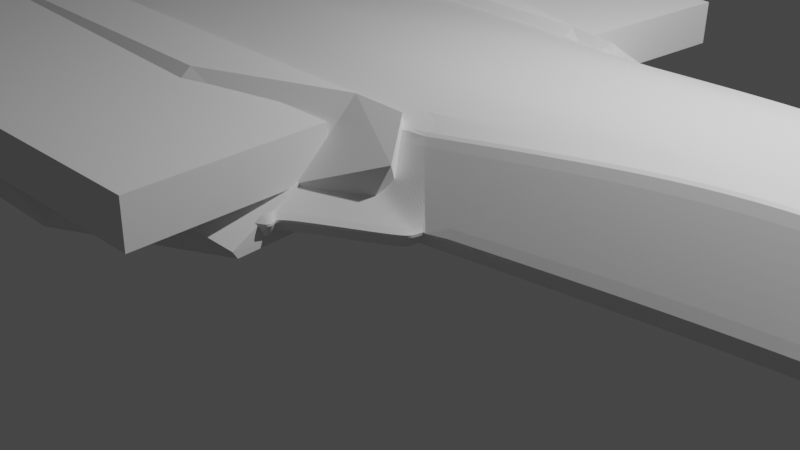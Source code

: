 # Source: stealthship-02.blend  (saved by Blender 2.81.16; exported with 4.5.12 LTS)
import bpy
from mathutils import Matrix  # noqa: F401  (used for matrix-valued properties, if any)

bpy.ops.wm.read_factory_settings(use_empty=True)
scene = bpy.context.scene
scene.name = 'Scene'

# ---- collections
col_collection = bpy.data.collections.new('Collection'); scene.collection.children.link(col_collection)

# ---- materials (node trees are filled in below, after node groups)
mat_material = bpy.data.materials.new('Material')
mat_material.alpha_threshold = 0.0
mat_material.use_transparent_shadow = False
mat_material.line_color = (0.0, 0.0, 0.0, 1.0)

# ---- material node trees
mat_material.use_nodes = True; mat_material.node_tree.nodes.clear()
_N = mat_material.node_tree.nodes; _L = mat_material.node_tree.links
n0 = _N.new('ShaderNodeOutputMaterial'); n0.name = 'Material Output'; n0.location = (300, 300)
n1 = _N.new('ShaderNodeBsdfPrincipled'); n1.name = 'Principled BSDF'; n1.location = (10, 300)
n1.distribution = 'GGX'
n1.subsurface_method = 'BURLEY'
n1.inputs[2].default_value = 0.4
n1.inputs[3].default_value = 1.45
n1.inputs[27].default_value = (0.0, 0.0, 0.0, 1.0)
n1.inputs[28].default_value = 1.0
_L.new(n1.outputs[0], n0.inputs[0])
n0.is_active_output = True

# ---- world
world_world = bpy.data.worlds.new('World'); scene.world = world_world
world_world.use_nodes = True; world_world.node_tree.nodes.clear()
_N = world_world.node_tree.nodes; _L = world_world.node_tree.links
n0 = _N.new('ShaderNodeOutputWorld'); n0.name = 'World Output'; n0.location = (300, 300)
n1 = _N.new('ShaderNodeBackground'); n1.name = 'Background'; n1.location = (10, 300)
n1.inputs[0].default_value = (0.05088, 0.05088, 0.05088, 1.0)
_L.new(n1.outputs[0], n0.inputs[0])
n0.is_active_output = True
world_world.color = (0.05088, 0.05088, 0.05088)
world_world.use_sun_shadow = False
world_world.sun_shadow_jitter_overblur = 0.0

# ---- cameras
cam_camera = bpy.data.cameras.new('Camera')
cam_camera.clip_end = 100.0
cam_camera.ortho_scale = 7.314

# ---- lights
light_light = bpy.data.lights.new('Light', 'POINT')
light_light.transmission_factor = 0.0
light_light.energy = 1000.0
light_light.shadow_soft_size = 0.1
light_light.shadow_maximum_resolution = 0.006
light_light.use_absolute_resolution = True

# ---- meshes
me_cube = bpy.data.meshes.new('Cube')
me_cube.from_pydata([(1.058, 0.5647, 2.641), (1.003, 1.087, 1.21), (-0.9097, 0.977, 1.949), (-1.05, 1.071, 1.188), (1.057, 4.116e-05, 2.649), (-0.9486, 0.0002701, 3.222), (1.009, 0.0, 1.296), (0.8284, 1.123, 1.152), (0.5964, 1.274, 1.121), (0.3371, 1.485, 1.065), (0.2765, 0.9944, 1.18), (0.09215, 1.009, 1.175), (-0.08758, 1.003, 1.091), (-0.9544, 1.256, 1.168), (-0.8129, 1.067, 1.989), (-0.6314, 1.229, 2.796), (-0.4431, 0.9953, 3.05), (-0.2725, 0.9931, 3.021), (-0.08983, 1.019, 3.038), (0.08603, 0.9847, 3.023), (0.2757, 0.9324, 2.909), (0.2686, 1.139, 2.616), (0.6046, 0.764, 3.147), (0.8196, 0.6385, 3.046), (-0.8141, 3.81e-05, 3.291), (-0.6343, -0.0001624, 3.241), (-0.4531, 0.0001168, 3.209), (-0.2713, -0.0008584, 3.221), (-0.09109, 0.0002165, 3.268), (0.08995, 0.0003701, 3.3), (0.2728, 0.0001113, 3.298), (0.4548, 0.0003301, 3.299), (0.6353, -0.0006586, 3.292), (0.818, 0.0001581, 3.158), (-0.9693, 5.068, -0.04804), (-1.407, 5.036, -0.4626), (-1.294, 4.69, 0.2635), (-0.1286, 2.649, 0.7974), (-0.2678, 3.213, 0.8919), (-0.4559, 4.059, 0.4829), (-0.6313, 4.424, 0.2447), (-0.9259, 4.545, 0.8296), (-0.6693, 4.017, 1.22), (-0.4881, 3.694, 1.398), (-0.3193, 2.893, 1.562), (-0.1735, 2.399, 1.454), (-1.158, 4.332, 0.655), (-0.7829, 2.914, 1.956), (-1.147, 4.42, 0.02572), (-0.08012, 2.235, 1.518), (-0.2641, 2.108, 2.906), (-0.6004, 2.734, 2.632), (-0.8856, 2.906, 1.017), (-0.4432, 2.541, 2.992), (-0.02159, 2.508, 0.7816), (-0.9957, 0.8559, 1.986), (-1.063, 1.015, 1.2), (-0.2677, 1.553, 2.953), (-0.9184, 2.029, 1.097), (-0.06787, 1.26, 1.03), (-0.7668, 1.94, 2.04), (-0.08935, 1.355, 2.866), (-0.617, 1.868, 2.588), (-0.4477, 1.776, 3.008), (-1.158, 0.8061, 1.984), (-1.22, 0.9646, 1.196), (-1.162, -0.0006727, 3.06), (-1.228, 0.0001104, 1.297), (-0.9424, 0.4996, 3.192), (1.055, 0.298, 2.648), (0.8216, 0.2404, 3.118), (0.617, 0.3037, 3.255), (0.4132, 0.4465, 3.251), (0.2719, 0.4984, 3.261), (0.09242, 0.502, 3.268), (-0.09022, 0.4811, 3.205), (-0.2724, 0.5006, 3.131), (-0.4499, 0.5001, 3.124), (-0.631, 0.5044, 3.175), (-0.8165, 0.4988, 3.231), (-1.149, 0.496, 2.969), (-1.228, 0.4947, 1.267), (-1.066, 0.0005686, 3.218), (-1.054, 0.4969, 3.188), (-0.9244, 0.8461, 2.788), (-1.149, 0.7645, 2.473), (1.056, 0.4275, 2.646), (0.8224, 0.4436, 3.087), (0.6049, 0.5338, 3.212), (0.2764, 0.7112, 3.127), (0.08802, 0.736, 3.189), (-0.09574, 0.7426, 3.116), (-0.2652, 0.7569, 3.084), (-0.4514, 0.7547, 3.096), (-0.6236, 0.7378, 3.106), (-0.8144, 0.8063, 3.011), (-1.22, 0.8979, 1.208), (-1.02, 0.7895, 2.775), (0.07424, 1.874, 1.511), (0.1641, 2.126, 0.881), (0.08272, 1.804, 1.538), (0.1778, 2.096, 0.8956), (0.09558, 1.737, 1.564), (0.1771, 2.042, 0.9114), (0.104, 1.657, 1.593), (0.1695, 1.989, 0.9224), (0.2011, 1.433, 1.67), (0.3246, 1.617, 1.031), (0.2263, 1.38, 1.694), (0.3318, 1.556, 1.04), (1.206, 0.3084, 2.253), (1.271, 0.4866, 1.293), (1.205, 0.1717, 2.253), (1.205, 0.0, 2.253), (1.274, 0.0, 1.296), (1.205, 0.2397, 2.253), (1.215, 0.2477, 2.223), (1.294, 0.372, 1.296), (1.294, 0.3123, 1.296), (1.215, 0.186, 2.223), (1.215, 0.0, 2.223), (1.294, 1.66e-06, 1.296), (1.293, 0.2529, 1.296), (1.215, 0.2168, 2.223), (-0.08821, 1.713, 2.685), (0.09377, 1.353, 2.578), (0.08079, 1.143, 2.873), (0.9493, 1.061, 0.6931), (-1.04, 1.03, 0.7066), (-0.9846, 0.0002681, 1.068), (0.9675, 0.006282, 1.067), (0.7763, 1.078, 0.6682), (0.5553, 1.23, 0.6307), (0.3054, 1.42, 0.5952), (0.2382, 0.9605, 0.9425), (0.07429, 0.9661, 0.9412), (-0.1049, 0.9565, 0.845), (-0.2794, 0.9694, 0.8444), (-0.4497, 0.9683, 0.8799), (-0.631, 0.964, 0.9259), (-0.9359, 1.221, 0.9182), (0.7703, -0.0003383, 1.059), (0.5949, 0.000722, 1.061), (0.4033, -0.00627, 1.041), (0.2594, 0.006957, 1.08), (0.06704, 0.0004278, 1.064), (-0.1075, -0.0001334, 1.043), (-0.2826, -0.0006235, 0.9967), (-0.4577, 0.0002488, 0.989), (-0.6326, -8.107e-05, 1.016), (-0.8086, -8.952e-05, 1.057), (-0.9589, 4.894, -0.4302), (-1.291, 4.683, -0.7728), (-0.1367, 2.565, 0.3354), (-0.2818, 3.1, 0.4138), (-0.4571, 3.924, 0.1371), (-0.6278, 4.279, -0.07956), (-0.2746, 2.039, 0.5093), (-0.4552, 2.464, 0.5793), (-1.157, 4.328, -0.4525), (-0.62, 2.643, 0.5944), (-0.8744, 2.806, 0.5411), (-0.04009, 2.535, 0.2587), (-0.2786, 1.499, 0.5301), (-1.045, 0.9796, 0.7046), (-0.9068, 1.962, 0.6113), (-0.1028, 1.237, 0.5809), (-0.452, 1.714, 0.59), (-0.6205, 1.805, 2.461), (-0.6234, 1.804, 0.6156), (-1.198, 0.9323, 0.7043), (-1.202, -2.973e-05, 1.059), (0.9455, 0.4897, 0.7614), (-0.9833, 0.4821, 1.042), (-0.8034, 0.4811, 1.005), (-0.6317, 0.4884, 0.9667), (-0.4549, 0.4835, 0.9223), (-0.2828, 0.4839, 0.92), (-0.1073, 0.4832, 0.9784), (0.06792, 0.4835, 1.029), (0.2372, 0.4803, 1.022), (0.3635, 0.695, 0.7356), (0.5751, 0.6152, 0.7493), (0.7734, 0.5391, 0.7613), (-1.205, 0.4812, 1.036), (-1.094, 9.244e-06, 1.061), (-1.093, 0.4795, 1.034), (0.9491, 0.7848, 0.7337), (-1.003, 0.7652, 0.7353), (-0.8894, 0.8429, 0.7328), (-0.6191, 0.7243, 0.9128), (-0.4536, 0.725, 0.8969), (-0.2814, 0.7252, 0.8786), (-0.1078, 0.7249, 0.9227), (0.06797, 0.7249, 0.9929), (0.2431, 0.725, 0.9974), (0.3286, 1.049, 0.6582), (0.5655, 0.9228, 0.6958), (0.7748, 0.8082, 0.7208), (-1.204, 0.8654, 0.7121), (-1.068, 0.7357, 0.7505), (0.1368, 2.05, 0.4177), (0.1421, 2.021, 0.4289), (0.1414, 1.971, 0.4458), (0.1308, 1.91, 0.4535), (0.2919, 1.549, 0.5593), (0.303, 1.5, 0.574), (1.18, 0.4704, 0.8025), (1.18, 0.3565, 0.7984), (1.188, -0.006215, 1.062), (1.193, 0.2371, 0.8067), (1.221, 0.3512, 0.8108), (1.223, 0.293, 0.8073), (1.237, 0.001293, 0.8125), (1.221, 0.2217, 0.806), (-1.358, 4.872, -0.03856), (-0.9667, 4.817, 0.4068), (-0.6359, 4.214, 0.6979), (-0.4713, 3.866, 0.9247), (-0.2929, 3.054, 1.243), (-0.1546, 2.524, 1.13), (-1.151, 4.377, 0.3419), (-1.209, 0.9484, 1.081), (-0.4587, 3.987, 0.1755), (0.154, 1.949, 0.5525), (1.26, -9.658e-07, 0.9157), (-1.216, 0.4864, 1.15), (0.3183, 1.53, 0.6759), (-1.053, 0.9966, 1.084), (0.9768, 1.077, 0.8073), (-1.215, 0.8833, 1.093), (-0.8788, 2.857, 0.9103), (-1.36, 4.892, -0.6066), (0.3191, 1.448, 0.6965), (0.1648, 2.003, 0.5378), (-0.2724, 3.159, 0.5347), (-1.151, 4.374, -0.07992), (1.215, 0.4996, 0.9125), (-1.044, 1.054, 1.072), (1.243, 0.0, 1.178), (0.9884, 0.0, 1.178), (0.576, 1.252, 0.7457), (0.8002, 1.096, 0.78), (0.1647, 2.054, 0.5222), (-0.126, 2.614, 0.4386), (-0.9489, 1.235, 1.054), (-0.9145, 1.995, 0.9847), (-1.213, 0.0, 1.178), (0.1611, 2.089, 0.5107), (-0.05058, 2.583, 0.3764), (1.257, 0.2269, 0.9155), (-0.9681, 4.968, -0.3641), (0.3083, 1.584, 0.6648), (-0.6309, 4.347, -0.0489), (1.255, 0.3641, 0.9157), (1.257, 0.2983, 0.9156), (-1.353, 4.918, -0.3216), (-1.276, 4.697, -0.3941), (-1.264, 4.725, -0.1716), (-1.276, 4.697, 0.115), (-1.404, 4.994, -0.4539), (0.3597, 0.6521, 3.136)], [(62, 168)], [(55, 56, 65, 64), (7, 23, 0, 1), (79, 68, 5, 24), (69, 70, 33, 4), (70, 71, 32, 33), (71, 72, 31, 32), (72, 73, 30, 31), (73, 74, 29, 30), (74, 75, 28, 29), (75, 76, 27, 28), (76, 77, 26, 27), (77, 78, 25, 26), (78, 79, 24, 25), (47, 51, 42, 41), (50, 49, 45, 44), (259, 36, 215), (46, 47, 41, 36), (12, 18, 19, 11), (11, 19, 20, 10), (10, 20, 21, 9), (9, 21, 22, 8), (8, 22, 23, 7), (215, 36, 41, 216), (216, 41, 42, 217), (217, 42, 43, 218), (218, 43, 44, 219), (219, 44, 45, 220), (51, 53, 43, 42), (49, 54, 37, 220, 45), (53, 50, 44, 43), (63, 57, 50, 53), (61, 59, 54, 49, 124), (62, 63, 53, 51), (2, 3, 56, 55), (50, 124, 49), (60, 62, 51, 47), (14, 15, 62, 60), (17, 18, 61, 57), (84, 2, 55, 97), (5, 68, 83, 82), (15, 16, 63, 62), (18, 12, 59, 61), (16, 17, 57, 63), (81, 80, 85, 64, 96), (97, 55, 64, 85), (223, 235, 154, 155), (235, 244, 153, 154), (82, 83, 80, 66), (224, 234, 203, 204), (257, 232, 152), (231, 236, 159, 161), (237, 254, 211, 207), (230, 222, 170, 199), (229, 237, 207, 127), (232, 251, 151, 152), (238, 245, 140, 128), (233, 241, 132, 133), (228, 238, 128, 164), (94, 95, 79, 78), (93, 94, 78, 77), (92, 93, 77, 76), (91, 92, 76, 75), (90, 91, 75, 74), (89, 90, 74, 73), (89, 73, 72, 261), (88, 20, 261), (87, 88, 71, 70), (86, 87, 70, 69), (95, 84, 68, 79), (234, 243, 202, 203), (86, 69, 112, 115), (81, 67, 66, 80), (0, 86, 115, 110), (225, 239, 209, 213), (14, 2, 84, 95), (0, 23, 87, 86), (23, 22, 88, 87), (22, 21, 20, 88), (20, 19, 90, 89), (19, 18, 91, 90), (18, 17, 92, 91), (17, 16, 93, 92), (16, 15, 94, 93), (14, 95, 94), (246, 231, 161, 165), (239, 240, 130, 209), (241, 242, 131, 132), (226, 230, 199, 184), (242, 229, 127, 131), (243, 248, 201, 202), (255, 250, 214, 212), (222, 228, 164, 170), (233, 227, 206, 133), (244, 249, 162, 153), (227, 252, 205, 206), (83, 97, 85, 80), (245, 246, 165, 140), (68, 84, 97, 83), (49, 54, 99, 98), (98, 99, 101, 100), (100, 101, 103, 102), (102, 103, 105, 104), (104, 105, 107, 106), (106, 107, 109, 108), (108, 109, 9, 21), (125, 104, 106, 108, 21), (125, 124, 49, 98, 100, 102, 104), (247, 226, 184, 171), (248, 249, 162, 201), (250, 225, 213, 214), (113, 114, 121, 120), (115, 112, 119, 123), (69, 4, 113, 112), (251, 253, 156, 151), (1, 0, 110, 111), (252, 224, 204, 205), (4, 6, 114, 113), (122, 119, 120, 121), (118, 123, 119, 122), (117, 116, 123, 118), (110, 115, 123, 116), (253, 223, 155, 156), (112, 113, 120, 119), (111, 110, 116, 117), (254, 255, 212, 211), (58, 13, 14, 60), (60, 47, 52, 58), (52, 47, 46), (13, 3, 2, 14), (61, 124, 125, 126), (57, 61, 124, 50), (126, 125, 21, 20), (18, 61, 126, 19), (19, 126, 20), (96, 64, 65), (15, 14, 94), (130, 172, 210, 209), (183, 172, 130, 141), (173, 174, 150, 129), (174, 175, 149, 150), (175, 176, 148, 149), (176, 177, 147, 148), (177, 178, 146, 147), (178, 179, 145, 146), (179, 180, 144, 145), (180, 181, 143, 144), (181, 182, 142, 143), (182, 183, 141, 142), (157, 158, 155, 154), (158, 160, 156, 155), (161, 159, 152, 151), (160, 161, 151, 156), (162, 157, 154, 153), (166, 163, 157, 162), (169, 165, 161, 160), (167, 169, 160, 158), (173, 129, 185, 186), (163, 167, 158, 157), (137, 138, 167, 163), (188, 173, 186, 200), (138, 139, 169, 167), (139, 140, 165, 169), (136, 137, 163, 166), (186, 185, 171, 184), (200, 186, 184, 199), (197, 198, 183, 182), (196, 197, 182, 181), (195, 196, 181, 180), (194, 195, 180, 179), (193, 194, 179, 178), (192, 193, 178, 177), (191, 192, 177, 176), (190, 191, 176, 175), (189, 190, 175, 174), (188, 189, 174, 173), (198, 187, 172, 183), (131, 127, 187, 198), (128, 140, 189, 188), (140, 139, 190, 189), (139, 138, 191, 190), (138, 137, 192, 191), (137, 136, 193, 192), (136, 135, 194, 193), (135, 134, 195, 194), (134, 133, 196, 195), (133, 132, 197, 196), (132, 131, 198, 197), (164, 200, 199, 170), (128, 188, 200, 164), (133, 206, 205, 204, 135, 134), (135, 204, 203, 202, 201, 162, 166, 136), (208, 207, 211, 212), (187, 127, 207, 208), (172, 187, 208, 210), (209, 210, 214, 213), (210, 208, 212, 214), (48, 52, 46, 221), (38, 219, 220, 37), (39, 218, 219, 38), (40, 217, 218, 39), (34, 216, 217, 40), (35, 215, 216, 34), (258, 259, 215, 256), (117, 118, 255, 254), (40, 39, 223, 253), (107, 105, 224, 252), (34, 40, 253, 251), (122, 121, 225, 250), (99, 54, 249, 248), (67, 81, 226, 247), (13, 58, 246, 245), (109, 107, 252, 227), (37, 54, 249, 244), (9, 109, 227, 233), (65, 56, 228, 222), (118, 122, 250, 255), (101, 99, 248, 243), (7, 1, 229, 242), (81, 96, 230, 226), (8, 7, 242, 241), (114, 6, 240, 239), (58, 52, 231, 246), (121, 114, 239, 225), (103, 101, 243, 234), (56, 3, 238, 228), (9, 8, 241, 233), (3, 13, 245, 238), (35, 34, 251, 232), (1, 111, 237, 229), (96, 65, 222, 230), (111, 117, 254, 237), (52, 48, 236, 231), (258, 256, 232, 257), (105, 103, 234, 224), (38, 37, 244, 235), (39, 38, 235, 223), (48, 221, 259, 258), (48, 258, 257, 236), (236, 257, 152, 159), (221, 46, 36, 259), (260, 215, 256), (256, 232, 260), (260, 232, 35), (215, 260, 35), (20, 89, 261), (71, 88, 261, 72)])
_k = {(0, 23): 0.96863, (1, 7): 0.8, (7, 8): 0.8, (8, 9): 0.8, (2, 14): 1.0, (21, 22): 0.96863, (22, 23): 0.96863, (41, 47): 1.0, (34, 35): 0.8, (37, 38): 0.8, (38, 39): 0.8, (39, 40): 0.8, (34, 40): 0.8, (47, 60): 1.0, (48, 258): 0.8, (37, 54): 0.8, (50, 53): 1.0, (51, 53): 1.0, (48, 52): 0.8, (47, 51): 1.0, (14, 60): 1.0, (55, 64): 1.0, (64, 65): 0.26667, (64, 85): 1.0, (2, 55): 1.0, (66, 80): 0.8, (0, 110): 0.96863, (80, 85): 0.8, (84, 95): 1.0, (91, 92): 1.0, (92, 93): 1.0, (93, 94): 1.0, (94, 95): 0.46667, (85, 97): 1.0, (84, 97): 1.0, (54, 99): 0.8, (99, 101): 0.8, (101, 103): 0.8, (103, 105): 0.8, (105, 107): 0.8, (107, 109): 0.8, (9, 109): 0.8, (6, 114): 0.8, (1, 111): 0.8, (117, 118): 0.8, (119, 120): 0.96863, (121, 122): 0.8, (119, 123): 0.96863, (118, 122): 0.8, (116, 123): 0.96863, (114, 121): 0.8, (111, 117): 0.8, (110, 116): 0.96863, (124, 125): 1.0, (50, 124): 1.0, (21, 125): 1.0, (14, 94): 0.46667, (254, 255): 0.94902, (223, 253): 0.94902, (224, 252): 0.94902, (251, 253): 0.94902, (225, 250): 0.94902, (248, 249): 0.94902, (227, 252): 0.94902, (244, 249): 0.94902, (227, 233): 0.94902, (250, 255): 0.94902, (243, 248): 0.94902, (229, 242): 0.94902, (241, 242): 0.94902, (239, 240): 0.94902, (225, 239): 0.94902, (234, 243): 0.94902, (233, 241): 0.94902, (232, 251): 0.94902, (229, 237): 0.94902, (237, 254): 0.94902, (224, 234): 0.94902, (235, 244): 0.94902, (223, 235): 0.94902, (256, 258): 0.8, (35, 260): 0.8, (256, 260): 0.8}
me_cube.attributes.new('crease_edge', 'FLOAT', 'EDGE').data.foreach_set('value', [_k.get((min(e.vertices), max(e.vertices)), 0.0) for e in me_cube.edges])
_uv = me_cube.uv_layers.new(name='UVMap')
_uv.uv.foreach_set('vector', [0.625, 0.25, 0.375, 0.25, 0.375, 0.25, 0.625, 0.25, 0.375, 0.4773, 0.625, 0.4773, 0.625, 0.5, 0.375, 0.5, 0.8523, 0.5625, 0.875, 0.5625, 0.875, 0.625, 0.8523, 0.625, 0.625, 0.5625, 0.6477, 0.5625, 0.6477, 0.625, 0.625, 0.625, 0.6477, 0.5625, 0.6705, 0.5625, 0.6705, 0.625, 0.6477, 0.625, 0.6705, 0.5625, 0.6932, 0.5857, 0.6932, 0.625, 0.6705, 0.625, 0.6932, 0.5857, 0.7159, 0.5625, 0.7159, 0.625, 0.6932, 0.625, 0.7159, 0.5625, 0.7386, 0.5625, 0.7386, 0.625, 0.7159, 0.625, 0.7386, 0.5625, 0.7614, 0.5625, 0.7614, 0.625, 0.7386, 0.625, 0.7614, 0.5625, 0.7841, 0.5625, 0.7841, 0.625, 0.7614, 0.625, 0.7841, 0.5625, 0.8068, 0.5625, 0.8068, 0.625, 0.7841, 0.625, 0.8068, 0.5625, 0.8295, 0.5625, 0.8295, 0.625, 0.8068, 0.625, 0.8295, 0.5625, 0.8523, 0.5625, 0.8523, 0.625, 0.8295, 0.625, 0.841, 0.5, 0.8295, 0.5, 0.8295, 0.5, 0.8523, 0.5, 0.7841, 0.5, 0.7614, 0.5, 0.7614, 0.5, 0.7841, 0.5, 0.5, 0.25, 0.625, 0.25, 0.5, 0.25, 0.875, 0.5, 0.841, 0.5, 0.8523, 0.5, 0.875, 0.5, 0.375, 0.3636, 0.625, 0.3636, 0.625, 0.3842, 0.375, 0.3864, 0.375, 0.3864, 0.625, 0.3842, 0.625, 0.4023, 0.375, 0.4091, 0.375, 0.4091, 0.625, 0.4023, 0.6008, 0.417, 0.375, 0.4318, 0.375, 0.4318, 0.6578, 0.4368, 0.6295, 0.4596, 0.375, 0.4545, 0.375, 0.4545, 0.6295, 0.4596, 0.625, 0.4773, 0.375, 0.4773, 0.5, 0.25, 0.625, 0.25, 0.625, 0.2727, 0.5, 0.2727, 0.5, 0.2727, 0.625, 0.2727, 0.625, 0.2955, 0.5, 0.2955, 0.5, 0.2955, 0.625, 0.2955, 0.625, 0.3182, 0.5, 0.3182, 0.5, 0.3182, 0.625, 0.3182, 0.625, 0.3409, 0.5, 0.3409, 0.5, 0.3409, 0.625, 0.3409, 0.625, 0.3636, 0.5, 0.3636, 0.8295, 0.5, 0.8068, 0.5, 0.8068, 0.5, 0.8295, 0.5, 0.625, 0.3636, 0.375, 0.3636, 0.375, 0.3636, 0.5, 0.3636, 0.625, 0.3636, 0.8068, 0.5, 0.7841, 0.5, 0.7841, 0.5, 0.8068, 0.5, 0.8068, 0.5, 0.7841, 0.5, 0.7841, 0.5, 0.8068, 0.5, 0.6276, 0.3636, 0.375, 0.3636, 0.375, 0.3636, 0.625, 0.3636, 0.6269, 0.3636, 0.8295, 0.5, 0.8068, 0.5, 0.8068, 0.5, 0.8295, 0.5, 0.6258, 0.25, 0.375, 0.25, 0.375, 0.25, 0.625, 0.25, 0.7841, 0.5, 0.7639, 0.5, 0.7614, 0.5, 0.8391, 0.5, 0.8295, 0.5, 0.8295, 0.5, 0.841, 0.5, 0.8414, 0.5, 0.8295, 0.5069, 0.8295, 0.5, 0.8391, 0.5, 0.7841, 0.5, 0.7614, 0.5, 0.7648, 0.5, 0.7841, 0.5, 0.8661, 0.5219, 0.8636, 0.5, 0.875, 0.5, 0.875, 0.5209, 0.875, 0.625, 0.875, 0.5625, 0.875, 0.5625, 0.875, 0.625, 0.8295, 0.5069, 0.8068, 0.5, 0.8068, 0.5, 0.8295, 0.5, 0.625, 0.3636, 0.375, 0.3636, 0.375, 0.3636, 0.6276, 0.3636, 0.8068, 0.5, 0.7841, 0.5, 0.7841, 0.5, 0.8068, 0.5, 0.375, 0.1875, 0.6003, 0.1908, 0.6243, 0.2315, 0.625, 0.25, 0.375, 0.2188, 0.875, 0.5209, 0.875, 0.5, 0.875, 0.5, 0.875, 0.5176, 0.375, 0.3182, 0.375, 0.3409, 0.375, 0.3409, 0.375, 0.3182, 0.375, 0.3409, 0.375, 0.3636, 0.375, 0.3636, 0.375, 0.3409, 0.875, 0.625, 0.875, 0.5625, 0.8691, 0.5557, 0.8098, 0.5784, 0.375, 0.3636, 0.375, 0.3636, 0.375, 0.3636, 0.375, 0.3636, 0.375, 0.25, 0.375, 0.25, 0.375, 0.25, 0.1477, 0.5, 0.375, 0.25, 0.375, 0.25, 0.1477, 0.5, 0.375, 0.5, 0.375, 0.5, 0.375, 0.5, 0.375, 0.5, 0.375, 0.2187, 0.375, 0.25, 0.375, 0.25, 0.375, 0.2188, 0.375, 0.5, 0.375, 0.5, 0.375, 0.5, 0.375, 0.5, 0.375, 0.25, 0.375, 0.2727, 0.375, 0.2727, 0.375, 0.25, 0.375, 0.25, 0.1477, 0.5, 0.1477, 0.5, 0.375, 0.25, 0.375, 0.4318, 0.375, 0.4545, 0.375, 0.4545, 0.375, 0.4318, 0.375, 0.25, 0.375, 0.25, 0.375, 0.25, 0.375, 0.25, 0.8295, 0.5312, 0.8467, 0.5338, 0.8523, 0.5625, 0.8295, 0.5625, 0.8068, 0.5312, 0.8295, 0.5312, 0.8295, 0.5625, 0.8068, 0.5625, 0.7841, 0.5312, 0.8068, 0.5312, 0.8068, 0.5625, 0.7841, 0.5625, 0.7614, 0.5312, 0.7841, 0.5312, 0.7841, 0.5625, 0.7614, 0.5625, 0.7386, 0.5312, 0.7614, 0.5312, 0.7614, 0.5625, 0.7386, 0.5625, 0.7141, 0.5296, 0.7386, 0.5312, 0.7386, 0.5625, 0.7159, 0.5625, 0.7141, 0.5296, 0.7159, 0.5625, 0.6932, 0.5857, 0.6957, 0.568, 0.6705, 0.5402, 0.6993, 0.5416, 0.6957, 0.568, 0.6477, 0.5312, 0.6705, 0.5402, 0.6705, 0.5625, 0.6477, 0.5625, 0.625, 0.5312, 0.6477, 0.5312, 0.6477, 0.5625, 0.625, 0.5625, 0.8467, 0.5338, 0.8661, 0.5219, 0.875, 0.5625, 0.8523, 0.5625, 0.375, 0.3636, 0.375, 0.3636, 0.375, 0.3636, 0.375, 0.3636, 0.625, 0.5312, 0.625, 0.5625, 0.625, 0.5625, 0.625, 0.5312, 0.375, 0.1875, 0.0, 0.0, 0.8098, 0.5784, 0.6003, 0.1908, 0.625, 0.5, 0.625, 0.5312, 0.625, 0.5312, 0.625, 0.5, 0.0, 0.0, 0.0, 0.0, 0.0, 0.0, 0.0, 0.0, 0.8414, 0.5, 0.8636, 0.5, 0.8661, 0.5219, 0.8467, 0.5338, 0.625, 0.5, 0.6477, 0.5, 0.6477, 0.5312, 0.625, 0.5312, 0.6477, 0.5, 0.6705, 0.5162, 0.6705, 0.5402, 0.6477, 0.5312, 0.6705, 0.5162, 0.6932, 0.5179, 0.6993, 0.5416, 0.6705, 0.5402, 0.7227, 0.5, 0.7408, 0.5, 0.7386, 0.5312, 0.7141, 0.5296, 0.7408, 0.5, 0.7614, 0.5, 0.7614, 0.5312, 0.7386, 0.5312, 0.7614, 0.5, 0.7841, 0.5, 0.7841, 0.5312, 0.7614, 0.5312, 0.7841, 0.5, 0.8068, 0.5, 0.8068, 0.5312, 0.7841, 0.5312, 0.8068, 0.5, 0.8295, 0.5069, 0.8295, 0.5312, 0.8068, 0.5312, 0.8414, 0.5, 0.8467, 0.5338, 0.8295, 0.5312, 0.1477, 0.5, 0.1477, 0.5, 0.1477, 0.5, 0.1477, 0.5, 0.0, 0.0, 0.0, 0.0, 0.0, 0.0, 0.0, 0.0, 0.375, 0.4545, 0.375, 0.4773, 0.375, 0.4773, 0.375, 0.4545, 0.375, 0.1875, 0.375, 0.2187, 0.375, 0.2188, 0.375, 0.1875, 0.375, 0.4773, 0.375, 0.5, 0.375, 0.5, 0.375, 0.4773, 0.375, 0.3636, 0.375, 0.3636, 0.375, 0.3636, 0.375, 0.3636, 0.375, 0.5312, 0.375, 0.5625, 0.375, 0.5625, 0.375, 0.5312, 0.375, 0.25, 0.375, 0.25, 0.375, 0.25, 0.375, 0.25, 0.375, 0.3636, 0.375, 0.3636, 0.375, 0.3636, 0.375, 0.3636, 0.375, 0.3636, 0.375, 0.3636, 0.375, 0.3636, 0.375, 0.3636, 0.375, 0.3636, 0.375, 0.3636, 0.375, 0.3636, 0.375, 0.3636, 0.875, 0.5625, 0.875, 0.5209, 0.875, 0.5176, 0.8691, 0.5557, 0.1477, 0.5, 0.1477, 0.5, 0.1477, 0.5, 0.1477, 0.5, 0.875, 0.5625, 0.8661, 0.5219, 0.875, 0.5209, 0.875, 0.5625, 0.625, 0.3636, 0.375, 0.3636, 0.375, 0.3636, 0.625, 0.3636, 0.625, 0.3636, 0.375, 0.3636, 0.375, 0.3636, 0.625, 0.3636, 0.625, 0.3636, 0.375, 0.3636, 0.375, 0.3636, 0.625, 0.3636, 0.625, 0.3636, 0.375, 0.3636, 0.375, 0.3636, 0.625, 0.3636, 0.625, 0.3636, 0.375, 0.3636, 0.375, 0.3636, 0.625, 0.3636, 0.625, 0.3636, 0.375, 0.3636, 0.375, 0.3636, 0.625, 0.3636, 0.625, 0.3636, 0.375, 0.3636, 0.375, 0.3636, 0.8403, 0.3636, 0.0, 0.0, 0.0, 0.0, 0.0, 0.0, 0.0, 0.0, 0.0, 0.0, 0.0, 0.0, 0.0, 0.0, 0.0, 0.0, 0.0, 0.0, 0.0, 0.0, 0.0, 0.0, 0.0, 0.0, 0.0, 0.0, 0.375, 0.1875, 0.375, 0.1875, 0.0, 0.0, 0.375, 0.3636, 0.375, 0.3636, 0.375, 0.3636, 0.375, 0.3636, 0.375, 0.5625, 0.375, 0.625, 0.375, 0.625, 0.375, 0.5625, 0.0, 0.0, 0.0, 0.0, 0.0, 0.0, 0.0, 0.0, 0.625, 0.5312, 0.625, 0.5625, 0.625, 0.5625, 0.625, 0.5312, 0.625, 0.5625, 0.625, 0.625, 0.625, 0.625, 0.625, 0.5625, 0.375, 0.2727, 0.375, 0.2955, 0.375, 0.2955, 0.375, 0.2727, 0.375, 0.5, 0.625, 0.5, 0.625, 0.5, 0.375, 0.5, 0.375, 0.3636, 0.375, 0.3636, 0.375, 0.3636, 0.375, 0.3636, 0.0, 0.0, 0.0, 0.0, 0.0, 0.0, 0.0, 0.0, 0.375, 0.5625, 0.625, 0.5625, 0.625, 0.625, 0.375, 0.625, 0.375, 0.5312, 0.625, 0.5312, 0.625, 0.5625, 0.375, 0.5625, 0.375, 0.5, 0.625, 0.5, 0.625, 0.5312, 0.375, 0.5312, 0.625, 0.5, 0.625, 0.5312, 0.625, 0.5312, 0.625, 0.5, 0.375, 0.2955, 0.375, 0.3182, 0.375, 0.3182, 0.375, 0.2955, 0.625, 0.5625, 0.625, 0.625, 0.625, 0.625, 0.625, 0.5625, 0.375, 0.5, 0.625, 0.5, 0.625, 0.5, 0.375, 0.5, 0.375, 0.5, 0.375, 0.5312, 0.375, 0.5312, 0.375, 0.5, 0.1477, 0.5, 0.1477, 0.5, 0.8414, 0.5, 0.8391, 0.5, 0.8391, 0.5, 0.841, 0.5, 0.1477, 0.5, 0.1477, 0.5, 0.1477, 0.5, 0.841, 0.5, 0.875, 0.5, 0.1477, 0.5, 0.375, 0.25, 0.8636, 0.5, 0.8414, 0.5, 0.0, 0.0, 0.0, 0.0, 0.0, 0.0, 0.0, 0.0, 0.7841, 0.5, 0.7648, 0.5, 0.7639, 0.5, 0.7841, 0.5, 0.0, 0.0, 0.0, 0.0, 0.0, 0.0, 0.0, 0.0, 0.0, 0.0, 0.0, 0.0, 0.0, 0.0, 0.0, 0.0, 0.0, 0.0, 0.0, 0.0, 0.0, 0.0, 0.375, 0.2188, 0.625, 0.25, 0.375, 0.25, 0.8295, 0.5069, 0.8414, 0.5, 0.8295, 0.5312, 0.375, 0.625, 0.375, 0.5625, 0.375, 0.5625, 0.375, 0.625, 0.3523, 0.5625, 0.375, 0.5625, 0.375, 0.625, 0.3523, 0.625, 0.125, 0.5625, 0.1477, 0.5625, 0.1477, 0.625, 0.125, 0.625, 0.1477, 0.5625, 0.1705, 0.5625, 0.1705, 0.625, 0.1477, 0.625, 0.1705, 0.5625, 0.1932, 0.5625, 0.1932, 0.625, 0.1705, 0.625, 0.1932, 0.5625, 0.2159, 0.5625, 0.2159, 0.625, 0.1932, 0.625, 0.2159, 0.5625, 0.2386, 0.5625, 0.2386, 0.625, 0.2159, 0.625, 0.2386, 0.5625, 0.2614, 0.5625, 0.2614, 0.625, 0.2386, 0.625, 0.2614, 0.5625, 0.2841, 0.5625, 0.2841, 0.625, 0.2614, 0.625, 0.2841, 0.5625, 0.3068, 0.5625, 0.3068, 0.625, 0.2841, 0.625, 0.3068, 0.5625, 0.3295, 0.5625, 0.3295, 0.625, 0.3068, 0.625, 0.3295, 0.5625, 0.3523, 0.5625, 0.3523, 0.625, 0.3295, 0.625, 0.2159, 0.5, 0.1932, 0.5, 0.1932, 0.5, 0.2159, 0.5, 0.1932, 0.5, 0.1705, 0.5, 0.1705, 0.5, 0.1932, 0.5, 0.1477, 0.5, 0.125, 0.5, 0.125, 0.5, 0.1477, 0.5, 0.1705, 0.5, 0.1477, 0.5, 0.1477, 0.5, 0.1705, 0.5, 0.2386, 0.5, 0.2159, 0.5, 0.2159, 0.5, 0.2386, 0.5, 0.2386, 0.5, 0.2159, 0.5, 0.2159, 0.5, 0.2386, 0.5, 0.1705, 0.5, 0.1477, 0.5, 0.1477, 0.5, 0.1705, 0.5, 0.1932, 0.5, 0.1705, 0.5, 0.1705, 0.5, 0.1932, 0.5, 0.125, 0.5625, 0.125, 0.625, 0.125, 0.625, 0.125, 0.5625, 0.2159, 0.5, 0.1932, 0.5, 0.1932, 0.5, 0.2159, 0.5, 0.2159, 0.5, 0.1932, 0.5, 0.1932, 0.5, 0.2159, 0.5, 0.125, 0.5312, 0.125, 0.5625, 0.125, 0.5625, 0.125, 0.5312, 0.1932, 0.5, 0.1705, 0.5, 0.1705, 0.5, 0.1932, 0.5, 0.1705, 0.5, 0.1477, 0.5, 0.1477, 0.5, 0.1705, 0.5, 0.2386, 0.5, 0.2159, 0.5, 0.2159, 0.5, 0.2386, 0.5, 0.125, 0.5625, 0.125, 0.625, 0.125, 0.625, 0.125, 0.5625, 0.125, 0.5312, 0.125, 0.5625, 0.125, 0.5625, 0.125, 0.5312, 0.3295, 0.5312, 0.3523, 0.5312, 0.3523, 0.5625, 0.3295, 0.5625, 0.3068, 0.5312, 0.3295, 0.5312, 0.3295, 0.5625, 0.3068, 0.5625, 0.2841, 0.5312, 0.3068, 0.5312, 0.3068, 0.5625, 0.2841, 0.5625, 0.2614, 0.5312, 0.2841, 0.5312, 0.2841, 0.5625, 0.2614, 0.5625, 0.2386, 0.5312, 0.2614, 0.5312, 0.2614, 0.5625, 0.2386, 0.5625, 0.2159, 0.5312, 0.2386, 0.5312, 0.2386, 0.5625, 0.2159, 0.5625, 0.1932, 0.5312, 0.2159, 0.5312, 0.2159, 0.5625, 0.1932, 0.5625, 0.1705, 0.5312, 0.1932, 0.5312, 0.1932, 0.5625, 0.1705, 0.5625, 0.1477, 0.5312, 0.1705, 0.5312, 0.1705, 0.5625, 0.1477, 0.5625, 0.125, 0.5312, 0.1477, 0.5312, 0.1477, 0.5625, 0.125, 0.5625, 0.3523, 0.5312, 0.375, 0.5312, 0.375, 0.5625, 0.3523, 0.5625, 0.3523, 0.5, 0.375, 0.5, 0.375, 0.5312, 0.3523, 0.5312, 0.125, 0.5, 0.1477, 0.5, 0.1477, 0.5312, 0.125, 0.5312, 0.1477, 0.5, 0.1705, 0.5, 0.1705, 0.5312, 0.1477, 0.5312, 0.1705, 0.5, 0.1932, 0.5, 0.1932, 0.5312, 0.1705, 0.5312, 0.1932, 0.5, 0.2159, 0.5, 0.2159, 0.5312, 0.1932, 0.5312, 0.2159, 0.5, 0.2386, 0.5, 0.2386, 0.5312, 0.2159, 0.5312, 0.2386, 0.5, 0.2614, 0.5, 0.2614, 0.5312, 0.2386, 0.5312, 0.2614, 0.5, 0.2841, 0.5, 0.2841, 0.5312, 0.2614, 0.5312, 0.2841, 0.5, 0.3068, 0.5, 0.3068, 0.5312, 0.2841, 0.5312, 0.3068, 0.5, 0.3295, 0.5, 0.3295, 0.5312, 0.3068, 0.5312, 0.3295, 0.5, 0.3523, 0.5, 0.3523, 0.5312, 0.3295, 0.5312, 0.125, 0.5, 0.125, 0.5312, 0.125, 0.5312, 0.125, 0.5, 0.125, 0.5, 0.125, 0.5312, 0.125, 0.5312, 0.125, 0.5, 0.0, 0.0, 0.0, 0.0, 0.0, 0.0, 0.0, 0.0, 0.0, 0.0, 0.0, 0.0, 0.0, 0.0, 0.0, 0.0, 0.0, 0.0, 0.0, 0.0, 0.0, 0.0, 0.0, 0.0, 0.0, 0.0, 0.0, 0.0, 0.375, 0.5312, 0.375, 0.5, 0.375, 0.5, 0.375, 0.5312, 0.375, 0.5312, 0.375, 0.5, 0.375, 0.5, 0.375, 0.5312, 0.375, 0.5625, 0.375, 0.5312, 0.375, 0.5312, 0.375, 0.5625, 0.375, 0.625, 0.375, 0.5625, 0.375, 0.5625, 0.375, 0.625, 0.375, 0.5625, 0.375, 0.5312, 0.375, 0.5312, 0.375, 0.5625, 0.375, 0.25, 0.1477, 0.5, 0.875, 0.5, 0.625, 0.375, 0.375, 0.3409, 0.5, 0.3409, 0.5, 0.3636, 0.375, 0.3636, 0.375, 0.3182, 0.5, 0.3182, 0.5, 0.3409, 0.375, 0.3409, 0.375, 0.2955, 0.5, 0.2955, 0.5, 0.3182, 0.375, 0.3182, 0.375, 0.2727, 0.5, 0.2727, 0.5, 0.2955, 0.375, 0.2955, 0.375, 0.25, 0.5, 0.25, 0.5, 0.2727, 0.375, 0.2727, 0.375, 0.25, 0.5, 0.25, 0.5, 0.25, 0.375, 0.25, 0.375, 0.5, 0.375, 0.5312, 0.375, 0.5312, 0.375, 0.5, 0.375, 0.2955, 0.375, 0.3182, 0.375, 0.3182, 0.375, 0.2955, 0.375, 0.3636, 0.375, 0.3636, 0.375, 0.3636, 0.375, 0.3636, 0.375, 0.2727, 0.375, 0.2955, 0.375, 0.2955, 0.375, 0.2727, 0.375, 0.5625, 0.375, 0.625, 0.375, 0.625, 0.375, 0.5625, 0.375, 0.3636, 0.375, 0.3636, 0.375, 0.3636, 0.375, 0.3636, 0.0, 0.0, 0.375, 0.1875, 0.375, 0.1875, 0.0, 0.0, 0.1477, 0.5, 0.1477, 0.5, 0.1477, 0.5, 0.1477, 0.5, 0.375, 0.3636, 0.375, 0.3636, 0.375, 0.3636, 0.375, 0.3636, 0.375, 0.3636, 0.375, 0.3636, 0.375, 0.3636, 0.375, 0.3636, 0.375, 0.3636, 0.375, 0.3636, 0.375, 0.3636, 0.375, 0.3636, 0.375, 0.25, 0.375, 0.25, 0.375, 0.25, 0.375, 0.25, 0.375, 0.5312, 0.375, 0.5625, 0.375, 0.5625, 0.375, 0.5312, 0.375, 0.3636, 0.375, 0.3636, 0.375, 0.3636, 0.375, 0.3636, 0.375, 0.4773, 0.375, 0.5, 0.375, 0.5, 0.375, 0.4773, 0.375, 0.1875, 0.375, 0.2188, 0.375, 0.2187, 0.375, 0.1875, 0.375, 0.4545, 0.375, 0.4773, 0.375, 0.4773, 0.375, 0.4545, 0.0, 0.0, 0.0, 0.0, 0.0, 0.0, 0.0, 0.0, 0.1477, 0.5, 0.1477, 0.5, 0.1477, 0.5, 0.1477, 0.5, 0.0, 0.0, 0.0, 0.0, 0.0, 0.0, 0.0, 0.0, 0.375, 0.3636, 0.375, 0.3636, 0.375, 0.3636, 0.375, 0.3636, 0.375, 0.25, 0.375, 0.25, 0.375, 0.25, 0.375, 0.25, 0.375, 0.4318, 0.375, 0.4545, 0.375, 0.4545, 0.375, 0.4318, 0.375, 0.25, 0.1477, 0.5, 0.1477, 0.5, 0.375, 0.25, 0.375, 0.25, 0.375, 0.2727, 0.375, 0.2727, 0.375, 0.25, 0.375, 0.5, 0.375, 0.5, 0.375, 0.5, 0.375, 0.5, 0.375, 0.2188, 0.375, 0.25, 0.375, 0.25, 0.375, 0.2187, 0.375, 0.5, 0.375, 0.5, 0.375, 0.5, 0.375, 0.5, 0.1477, 0.5, 0.375, 0.25, 0.375, 0.25, 0.1477, 0.5, 0.375, 0.25, 0.375, 0.25, 0.375, 0.25, 0.375, 0.25, 0.375, 0.3636, 0.375, 0.3636, 0.375, 0.3636, 0.375, 0.3636, 0.375, 0.3409, 0.375, 0.3636, 0.375, 0.3636, 0.375, 0.3409, 0.375, 0.3182, 0.375, 0.3409, 0.375, 0.3409, 0.375, 0.3182, 0.375, 0.25, 0.5, 0.25, 0.5, 0.25, 0.375, 0.25, 0.375, 0.25, 0.375, 0.25, 0.375, 0.25, 0.375, 0.25, 0.375, 0.25, 0.375, 0.25, 0.375, 0.25, 0.375, 0.25, 0.5, 0.25, 0.625, 0.25, 0.625, 0.25, 0.5, 0.25, 0.0, 0.0, 0.0, 0.0, 0.0, 0.0, 0.375, 0.25, 0.375, 0.25, 0.0, 0.0, 0.0, 0.0, 0.0, 0.0, 0.0, 0.0, 0.0, 0.0, 0.0, 0.0, 0.0, 0.0, 0.6993, 0.5416, 0.7141, 0.5296, 0.6957, 0.568, 0.6705, 0.5625, 0.6705, 0.5402, 0.6957, 0.568, 0.6932, 0.5857])
me_cube.materials.append(mat_material)
me_cube.use_remesh_preserve_volume = False
me_cube.use_remesh_preserve_attributes = False
me_cube.use_mirror_vertex_groups = False
me_cube.update()
me_cube_001 = bpy.data.meshes.new('Cube.001')
me_cube_001.from_pydata([(0.9818, -2.013, 1.343), (0.95, -1.374, 1.927), (1.67, -1.655, 1.603), (1.453, -1.331, 1.888), (0.9508, -1.844, 0.9198), (0.9409, -1.167, 1.732), (1.587, -1.495, 1.249), (1.302, -1.189, 1.693), (-1.588, -1.617, 0.9198), (-1.569, -1.406, 2.011), (-1.578, -1.199, 1.817), (-2.399, -1.627, 0.9198), (-2.38, -1.416, 2.038), (-2.389, -1.209, 1.844), (-4.166, -1.403, 1.031), (-4.11, -1.635, 1.652), (-4.454, -1.678, 2.037), (-4.07, -1.275, 1.902), (-0.5306, -2.235, 0.9198), (-0.52, -2.288, 1.667), (-0.5474, -1.951, 1.927), (-3.05, -2.263, 0.9198), (-3.039, -2.317, 1.757), (-3.067, -1.982, 2.011), (-3.897, -2.203, 0.9198), (-3.678, -2.324, 1.78), (-3.595, -1.989, 2.029), (-5.477, -2.136, 1.03), (-5.305, -2.346, 1.849), (-4.887, -2.105, 1.941), (1.024, -2.666, 0.9198), (1.035, -2.719, 1.001), (-0.1657, -3.256, 1.519), (-0.4132, -3.524, 0.9687), (-2.932, -3.552, 0.9687), (-2.962, -3.369, 1.667), (-3.743, -3.562, 0.9687), (-3.771, -3.413, 1.721), (-5.524, -3.447, 0.9619), (-5.257, -3.353, 1.83), (-6.685, -2.691, 1.105), (-5.954, -2.768, 1.734), (-6.554, -3.257, 1.053), (-5.916, -3.182, 1.695), (-5.437, -3.356, 1.464), (-5.199, -3.254, 1.832), (-5.569, -2.757, 0.9471), (1.509, -1.791, 1.157), (-5.597, -2.534, 1.797), (-6.166, -2.287, 1.03), (-5.514, -3.231, 1.838), (-6.8, -2.56, 1.03), (-5.879, -2.659, 1.831), (-6.617, -3.386, 0.9619), (-5.813, -3.291, 1.763), (-5.694, -2.691, 1.105), (-4.964, -2.768, 1.734), (-5.564, -3.257, 1.053), (-4.925, -3.182, 1.695)], [], [(6, 7, 3, 2), (2, 3, 1, 0), (6, 2, 47), (7, 5, 1, 3), (1, 5, 10, 9), (10, 8, 11, 13), (1, 9, 23, 20), (5, 4, 8, 10), (25, 28, 45, 39, 37), (12, 13, 17, 16), (12, 16, 29, 26), (9, 10, 13, 12), (9, 12, 26, 23), (15, 16, 17), (8, 4, 18, 21), (13, 11, 14, 17), (15, 28, 29), (4, 0, 31, 30), (19, 20, 23, 22), (22, 23, 26, 25), (22, 25, 37, 35), (0, 19, 32, 31), (25, 26, 29, 28), (11, 8, 21, 24), (15, 14, 27, 28), (14, 11, 24, 27), (0, 1, 20, 19), (30, 31, 32, 33), (33, 32, 35, 34), (34, 35, 37, 36), (36, 37, 39, 44, 38), (19, 22, 35, 32), (50, 48, 52, 54), (18, 4, 30, 33), (24, 21, 34, 36), (27, 24, 36, 38, 46), (21, 18, 33, 34), (41, 40, 55, 56), (46, 38, 53, 51), (48, 49, 51, 52), (44, 39, 54, 53), (39, 45, 50, 54), (27, 46, 51, 49), (38, 44, 53), (16, 15, 29), (14, 15, 17), (0, 4, 47), (4, 6, 47), (2, 0, 47), (27, 49, 48, 28), (45, 28, 48, 50), (40, 41, 52, 51), (43, 42, 53, 54), (41, 43, 54, 52), (42, 40, 51, 53), (56, 55, 57, 58), (40, 42, 57, 55), (42, 43, 58, 57), (43, 41, 56, 58)])
_uv = me_cube_001.uv_layers.new(name='UVMap')
_uv.uv.foreach_set('vector', [0.375, 0.625, 0.625, 0.625, 0.625, 0.75, 0.375, 0.75, 0.375, 0.75, 0.625, 0.75, 0.625, 1.0, 0.375, 1.0, 0.375, 0.625, 0.375, 0.75, 0.375, 0.2674, 0.625, 0.625, 0.875, 0.625, 0.875, 0.75, 0.625, 0.75, 0.875, 0.75, 0.875, 0.625, 0.875, 0.625, 0.875, 0.75, 0.0, 0.0, 0.0, 0.0, 0.0, 0.0, 0.0, 0.0, 0.875, 0.75, 0.875, 0.75, 0.875, 0.75, 0.875, 0.75, 0.0, 0.0, 0.0, 0.0, 0.0, 0.0, 0.0, 0.0, 0.375, 1.0, 0.375, 1.0, 0.375, 1.0, 0.375, 1.0, 0.375, 1.0, 0.875, 0.75, 0.875, 0.625, 0.875, 0.625, 0.875, 0.75, 0.875, 0.75, 0.875, 0.75, 0.875, 0.75, 0.875, 0.75, 0.875, 0.75, 0.875, 0.625, 0.875, 0.625, 0.875, 0.75, 0.875, 0.75, 0.875, 0.75, 0.875, 0.75, 0.875, 0.75, 0.375, 0.0, 0.5497, 0.0, 0.625, 0.125, 0.0, 0.0, 0.0, 0.0, 0.0, 0.0, 0.0, 0.0, 0.0, 0.0, 0.0, 0.0, 0.0, 0.0, 0.0, 0.0, 0.375, 0.0, 0.375, 0.0, 0.4299, 0.0, 0.375, 0.1151, 0.375, 1.0, 0.375, 1.0, 0.375, 0.125, 0.375, 1.0, 0.625, 1.0, 0.625, 1.0, 0.375, 1.0, 0.375, 1.0, 0.625, 1.0, 0.625, 1.0, 0.375, 1.0, 0.375, 1.0, 0.375, 1.0, 0.375, 1.0, 0.375, 1.0, 0.375, 1.0, 0.375, 1.0, 0.375, 1.0, 0.375, 1.0, 0.375, 1.0, 0.625, 1.0, 0.4917, 1.0, 0.375, 1.0, 0.0, 0.0, 0.0, 0.0, 0.0, 0.0, 0.0, 0.0, 0.375, 0.0, 0.375, 0.125, 0.375, 0.125, 0.375, 0.0, 0.0, 0.0, 0.0, 0.0, 0.0, 0.0, 0.0, 0.0, 0.375, 1.0, 0.625, 1.0, 0.625, 1.0, 0.375, 1.0, 0.375, 0.125, 0.375, 1.0, 0.375, 1.0, 0.375, 0.125, 0.375, 0.125, 0.375, 1.0, 0.375, 1.0, 0.375, 0.125, 0.375, 0.125, 0.375, 1.0, 0.375, 1.0, 0.375, 0.125, 0.375, 0.125, 0.375, 1.0, 0.375, 1.0, 0.375, 0.5625, 0.375, 0.125, 0.375, 1.0, 0.375, 1.0, 0.375, 1.0, 0.375, 1.0, 0.375, 1.0, 0.375, 1.0, 0.375, 1.0, 0.375, 1.0, 0.0, 0.0, 0.0, 0.0, 0.0, 0.0, 0.0, 0.0, 0.0, 0.0, 0.0, 0.0, 0.0, 0.0, 0.0, 0.0, 0.0, 0.0, 0.0, 0.0, 0.0, 0.0, 0.0, 0.0, 0.0, 0.0, 0.0, 0.0, 0.0, 0.0, 0.0, 0.0, 0.0, 0.0, 0.375, 0.01268, 0.375, 0.1123, 0.375, 0.1123, 0.375, 0.01268, 0.0, 0.0, 0.0, 0.0, 0.0, 0.0, 0.0, 0.0, 0.375, 0.0, 0.375, 0.125, 0.375, 0.125, 0.375, 0.0, 0.375, 0.5625, 0.375, 1.0, 0.375, 1.0, 0.375, 0.125, 0.375, 1.0, 0.375, 1.0, 0.375, 1.0, 0.375, 1.0, 0.0, 0.0, 0.0, 0.0, 0.0, 0.0, 0.0, 0.0, 0.375, 0.125, 0.375, 0.5625, 0.375, 0.125, 0.5497, 0.0, 0.375, 0.0, 0.4299, 0.0, 0.375, 0.125, 0.375, 0.0, 0.625, 0.125, 0.375, 1.0, 0.375, 0.1151, 0.375, 0.2674, 0.375, 0.1151, 0.375, 0.625, 0.375, 0.2674, 0.375, 0.75, 0.375, 1.0, 0.375, 0.2674, 0.0, 0.0, 0.375, 0.125, 0.375, 1.0, 0.375, 0.0, 0.375, 1.0, 0.375, 1.0, 0.375, 1.0, 0.375, 1.0, 0.375, 0.1123, 0.375, 0.01268, 0.375, 0.0, 0.375, 0.125, 0.375, 0.01307, 0.375, 0.1119, 0.375, 0.125, 0.375, 0.0, 0.375, 0.01268, 0.375, 0.01307, 0.375, 0.0, 0.375, 0.0, 0.375, 0.1119, 0.375, 0.1123, 0.375, 0.125, 0.375, 0.125, 0.375, 0.01268, 0.375, 0.1123, 0.375, 0.1119, 0.375, 0.01307, 0.375, 0.1123, 0.375, 0.1119, 0.375, 0.1119, 0.375, 0.1123, 0.375, 0.1119, 0.375, 0.01307, 0.375, 0.01307, 0.375, 0.1119, 0.375, 0.01307, 0.375, 0.01268, 0.375, 0.01268, 0.375, 0.01307])
me_cube_001.use_remesh_fix_poles = True
me_cube_001.use_remesh_preserve_attributes = False
me_cube_001.use_mirror_vertex_groups = False
me_cube_001.update()
me_cube_002 = bpy.data.meshes.new('Cube.002')
me_cube_002.from_pydata([(-0.9961, -0.1783, -1.017), (-0.9924, -0.1783, 1.572), (-1.02, 0.9892, -0.9929), (-1.016, 0.9892, 1.596), (1.001, 0.1308, -3.024), (1.004, 0.1308, -0.4354), (0.977, 1.298, -3.0), (0.9807, 1.298, -0.4116)], [], [(0, 1, 3, 2), (2, 3, 7, 6), (6, 7, 5, 4), (4, 5, 1, 0), (2, 6, 4, 0), (7, 3, 1, 5)])
_uv = me_cube_002.uv_layers.new(name='UVMap')
_uv.uv.foreach_set('vector', [0.375, 0.0, 0.625, 0.0, 0.625, 0.25, 0.375, 0.25, 0.375, 0.25, 0.625, 0.25, 0.625, 0.5, 0.375, 0.5, 0.375, 0.5, 0.625, 0.5, 0.625, 0.75, 0.375, 0.75, 0.375, 0.75, 0.625, 0.75, 0.625, 1.0, 0.375, 1.0, 0.125, 0.5, 0.375, 0.5, 0.375, 0.75, 0.125, 0.75, 0.625, 0.5, 0.875, 0.5, 0.875, 0.75, 0.625, 0.75])
me_cube_002.use_remesh_fix_poles = True
me_cube_002.use_remesh_preserve_attributes = False
me_cube_002.use_mirror_vertex_groups = False
me_cube_002.update()

# ---- objects
ob_cube = bpy.data.objects.new('Cube', me_cube)
ob_light = bpy.data.objects.new('Light', light_light)
ob_camera = bpy.data.objects.new('Camera', cam_camera)
ob_empty = bpy.data.objects.new('Empty', None)
ob_cube_001 = bpy.data.objects.new('Cube.001', me_cube_001)
ob_cube_002 = bpy.data.objects.new('Cube.002', me_cube_002)

# ---- transforms, parenting, visibility, modifiers, constraints
ob_cube.location = (0.0, 0.0, 0.8248)
ob_cube.scale = (6.258, 1.157, 0.3595)
ob_cube.lock_rotations_4d = False
ob_cube.empty_display_type = 'ARROWS'
ob_cube.lineart.crease_threshold = 0.0
_m = ob_cube.modifiers.new('Mirror', 'MIRROR')
_m.use_axis = (False, True, False)
_m.use_clip = True
_m = ob_cube.modifiers.new('Subdivision', 'SUBSURF')
_m.uv_smooth = 'PRESERVE_CORNERS'
_m.levels = 3
_m.render_levels = 3
_m.show_only_control_edges = False
_m = ob_cube.modifiers.new('Boolean', 'BOOLEAN')
_m.object = ob_cube_002
_m.solver = 'FAST'
ob_light.location = (4.076, 1.005, 5.904)
ob_light.rotation_euler = (0.6503, 0.05522, 1.866)
ob_light.lock_rotations_4d = False
ob_light.empty_display_type = 'ARROWS'
ob_light.color = (0.0, 0.0, 0.0, 0.0)
ob_light.lineart.crease_threshold = 0.0
ob_camera.location = (7.359, -6.926, 4.958)
ob_camera.rotation_euler = (1.109, 0.0, 0.8149)
ob_camera.lock_rotations_4d = False
ob_camera.empty_display_type = 'ARROWS'
ob_camera.color = (0.0, 0.0, 0.0, 0.0)
ob_camera.display_type = 'WIRE'
ob_camera.lineart.crease_threshold = 0.0
ob_empty.location = (-6.298, -4.133, -0.9753)
ob_empty.empty_display_type = 'IMAGE'
ob_empty.empty_display_size = 16.8
ob_empty.empty_image_offset = (-0.1488, -0.1488)
ob_empty.lineart.crease_threshold = 0.0
ob_cube_001.location = (0.0, 0.0, 0.0)
ob_cube_001.lineart.crease_threshold = 0.0
_m = ob_cube_001.modifiers.new('Mirror', 'MIRROR')
_m.use_axis = (False, True, False)
_m.use_clip = True
_m = ob_cube_001.modifiers.new('Boolean', 'BOOLEAN')
_m.solver = 'FAST'
ob_cube_002.location = (-2.577, -3.824, 1.842)
ob_cube_002.scale = (3.61, 1.644, 0.1767)
ob_cube_002.lineart.crease_threshold = 0.0
_m = ob_cube_002.modifiers.new('Mirror', 'MIRROR')
_m.use_axis = (False, True, False)
_m.mirror_object = ob_cube

# ---- collection membership
col_collection.objects.link(ob_cube)
col_collection.objects.link(ob_light)
col_collection.objects.link(ob_camera)
col_collection.objects.link(ob_empty)
col_collection.objects.link(ob_cube_001)
col_collection.objects.link(ob_cube_002)

# ---- scene / render settings (as saved in the file)
scene.camera = ob_camera
scene.frame_start = 1; scene.frame_end = 250; scene.frame_set(1)
scene.render.engine = 'BLENDER_EEVEE_NEXT'
scene.cycles.use_denoising = False
scene.cycles.samples = 128
scene.cycles.sampling_pattern = 'TABULATED_SOBOL'
scene.cycles.use_adaptive_sampling = False
scene.cycles.use_light_tree = False
scene.view_settings.view_transform = 'Filmic'
bpy.context.view_layer.update()
